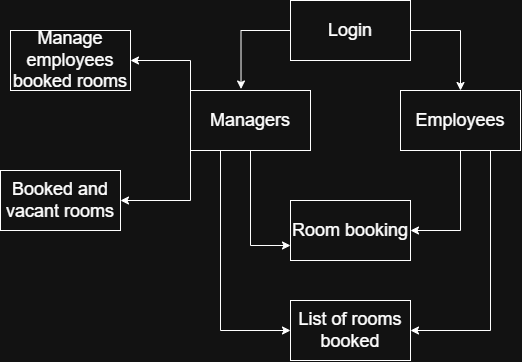

The diagram above was exported from draw.io. Its source (the exported page's mxGraphModel, read from the mxfile embedded in the PNG):
<mxGraphModel dx="926" dy="600" grid="1" gridSize="10" guides="1" tooltips="1" connect="1" arrows="1" fold="1" page="1" pageScale="1" pageWidth="827" pageHeight="1169" math="0" shadow="0">
  <root>
    <mxCell id="0" />
    <mxCell id="1" parent="0" />
    <mxCell id="C7N43TaO9ndHg5-DyNYN-8" edge="1" parent="1" source="C7N43TaO9ndHg5-DyNYN-1" style="edgeStyle=orthogonalEdgeStyle;rounded=0;orthogonalLoop=1;jettySize=auto;html=1;exitX=1;exitY=0.5;exitDx=0;exitDy=0;entryX=0.5;entryY=0;entryDx=0;entryDy=0;" target="C7N43TaO9ndHg5-DyNYN-3">
      <mxGeometry relative="1" as="geometry" />
    </mxCell>
    <mxCell id="C7N43TaO9ndHg5-DyNYN-1" parent="1" style="rounded=0;whiteSpace=wrap;html=1;" value="&lt;font style=&quot;font-size: 18px;&quot;&gt;Login&lt;/font&gt;" vertex="1">
      <mxGeometry height="60" width="120" x="330" y="30" as="geometry" />
    </mxCell>
    <mxCell id="C7N43TaO9ndHg5-DyNYN-10" edge="1" parent="1" source="C7N43TaO9ndHg5-DyNYN-2" style="edgeStyle=orthogonalEdgeStyle;rounded=0;orthogonalLoop=1;jettySize=auto;html=1;exitX=0.5;exitY=1;exitDx=0;exitDy=0;entryX=0;entryY=0.75;entryDx=0;entryDy=0;" target="C7N43TaO9ndHg5-DyNYN-4">
      <mxGeometry relative="1" as="geometry" />
    </mxCell>
    <mxCell id="C7N43TaO9ndHg5-DyNYN-11" edge="1" parent="1" source="C7N43TaO9ndHg5-DyNYN-2" style="edgeStyle=orthogonalEdgeStyle;rounded=0;orthogonalLoop=1;jettySize=auto;html=1;exitX=0;exitY=1;exitDx=0;exitDy=0;entryX=1;entryY=0.5;entryDx=0;entryDy=0;" target="C7N43TaO9ndHg5-DyNYN-6">
      <mxGeometry relative="1" as="geometry" />
    </mxCell>
    <mxCell id="C7N43TaO9ndHg5-DyNYN-12" edge="1" parent="1" source="C7N43TaO9ndHg5-DyNYN-2" style="edgeStyle=orthogonalEdgeStyle;rounded=0;orthogonalLoop=1;jettySize=auto;html=1;exitX=0;exitY=0;exitDx=0;exitDy=0;entryX=1;entryY=0.5;entryDx=0;entryDy=0;" target="C7N43TaO9ndHg5-DyNYN-5">
      <mxGeometry relative="1" as="geometry" />
    </mxCell>
    <mxCell id="C7N43TaO9ndHg5-DyNYN-16" edge="1" parent="1" source="C7N43TaO9ndHg5-DyNYN-2" style="edgeStyle=orthogonalEdgeStyle;rounded=0;orthogonalLoop=1;jettySize=auto;html=1;exitX=0.25;exitY=1;exitDx=0;exitDy=0;entryX=0;entryY=0.5;entryDx=0;entryDy=0;" target="C7N43TaO9ndHg5-DyNYN-15">
      <mxGeometry relative="1" as="geometry" />
    </mxCell>
    <mxCell id="C7N43TaO9ndHg5-DyNYN-2" parent="1" style="rounded=0;whiteSpace=wrap;html=1;" value="&lt;font style=&quot;font-size: 18px;&quot;&gt;Managers&lt;/font&gt;" vertex="1">
      <mxGeometry height="60" width="120" x="230" y="120" as="geometry" />
    </mxCell>
    <mxCell id="C7N43TaO9ndHg5-DyNYN-17" edge="1" parent="1" source="C7N43TaO9ndHg5-DyNYN-3" style="edgeStyle=orthogonalEdgeStyle;rounded=0;orthogonalLoop=1;jettySize=auto;html=1;exitX=0.75;exitY=1;exitDx=0;exitDy=0;entryX=1;entryY=0.5;entryDx=0;entryDy=0;" target="C7N43TaO9ndHg5-DyNYN-15">
      <mxGeometry relative="1" as="geometry" />
    </mxCell>
    <mxCell id="C7N43TaO9ndHg5-DyNYN-3" parent="1" style="rounded=0;whiteSpace=wrap;html=1;" value="&lt;font style=&quot;font-size: 18px;&quot;&gt;Employees&lt;/font&gt;" vertex="1">
      <mxGeometry height="60" width="120" x="440" y="120" as="geometry" />
    </mxCell>
    <mxCell id="C7N43TaO9ndHg5-DyNYN-4" parent="1" style="rounded=0;whiteSpace=wrap;html=1;" value="&lt;font style=&quot;font-size: 18px;&quot;&gt;Room booking&lt;/font&gt;" vertex="1">
      <mxGeometry height="60" width="120" x="330" y="230" as="geometry" />
    </mxCell>
    <mxCell id="C7N43TaO9ndHg5-DyNYN-5" parent="1" style="rounded=0;whiteSpace=wrap;html=1;" value="&lt;font style=&quot;font-size: 18px;&quot;&gt;Manage employees booked rooms&lt;/font&gt;" vertex="1">
      <mxGeometry height="60" width="120" x="50" y="60" as="geometry" />
    </mxCell>
    <mxCell id="C7N43TaO9ndHg5-DyNYN-6" parent="1" style="rounded=0;whiteSpace=wrap;html=1;" value="&lt;font style=&quot;font-size: 18px;&quot;&gt;Booked and vacant rooms&lt;/font&gt;" vertex="1">
      <mxGeometry height="60" width="120" x="40" y="200" as="geometry" />
    </mxCell>
    <mxCell id="C7N43TaO9ndHg5-DyNYN-7" edge="1" parent="1" source="C7N43TaO9ndHg5-DyNYN-1" style="edgeStyle=orthogonalEdgeStyle;rounded=0;orthogonalLoop=1;jettySize=auto;html=1;exitX=0;exitY=0.5;exitDx=0;exitDy=0;entryX=0.421;entryY=-0.025;entryDx=0;entryDy=0;entryPerimeter=0;" target="C7N43TaO9ndHg5-DyNYN-2">
      <mxGeometry relative="1" as="geometry" />
    </mxCell>
    <mxCell id="C7N43TaO9ndHg5-DyNYN-9" edge="1" parent="1" source="C7N43TaO9ndHg5-DyNYN-3" style="edgeStyle=orthogonalEdgeStyle;rounded=0;orthogonalLoop=1;jettySize=auto;html=1;exitX=0.5;exitY=1;exitDx=0;exitDy=0;entryX=1;entryY=0.5;entryDx=0;entryDy=0;" target="C7N43TaO9ndHg5-DyNYN-4">
      <mxGeometry relative="1" as="geometry" />
    </mxCell>
    <mxCell id="C7N43TaO9ndHg5-DyNYN-15" parent="1" style="rounded=0;whiteSpace=wrap;html=1;" value="&lt;span style=&quot;font-size: 18px;&quot;&gt;List of rooms booked&lt;/span&gt;" vertex="1">
      <mxGeometry height="60" width="120" x="330" y="330" as="geometry" />
    </mxCell>
  </root>
</mxGraphModel>